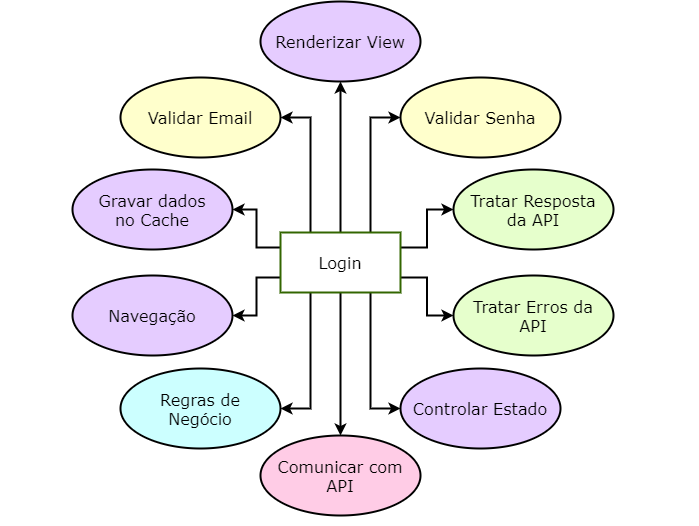

The diagram above was exported from draw.io. Its source (the exported page's mxGraphModel, read from the mxfile embedded in the PNG):
<mxGraphModel dx="1102" dy="567" grid="0" gridSize="10" guides="1" tooltips="1" connect="1" arrows="1" fold="1" page="0" pageScale="1" pageWidth="4681" pageHeight="3300" math="0" shadow="0">
  <root>
    <mxCell id="0" />
    <mxCell id="1" parent="0" />
    <mxCell id="eviqv0o-QjtMPjwaEZ2o-14" style="edgeStyle=orthogonalEdgeStyle;rounded=0;orthogonalLoop=1;jettySize=auto;html=1;exitX=1;exitY=0.75;exitDx=0;exitDy=0;entryX=0;entryY=0.5;entryDx=0;entryDy=0;strokeWidth=2;fontFamily=Verdana;fontSize=16;" parent="1" source="eviqv0o-QjtMPjwaEZ2o-1" target="eviqv0o-QjtMPjwaEZ2o-6" edge="1">
      <mxGeometry relative="1" as="geometry" />
    </mxCell>
    <mxCell id="eviqv0o-QjtMPjwaEZ2o-16" style="edgeStyle=orthogonalEdgeStyle;rounded=0;orthogonalLoop=1;jettySize=auto;html=1;exitX=0.5;exitY=0;exitDx=0;exitDy=0;entryX=0.5;entryY=1;entryDx=0;entryDy=0;strokeWidth=2;fontFamily=Verdana;fontSize=16;" parent="1" source="eviqv0o-QjtMPjwaEZ2o-1" target="eviqv0o-QjtMPjwaEZ2o-11" edge="1">
      <mxGeometry relative="1" as="geometry" />
    </mxCell>
    <mxCell id="eviqv0o-QjtMPjwaEZ2o-17" style="edgeStyle=orthogonalEdgeStyle;rounded=0;orthogonalLoop=1;jettySize=auto;html=1;exitX=0;exitY=0.75;exitDx=0;exitDy=0;entryX=1;entryY=0.5;entryDx=0;entryDy=0;strokeWidth=2;fontFamily=Verdana;fontSize=16;" parent="1" source="eviqv0o-QjtMPjwaEZ2o-1" target="eviqv0o-QjtMPjwaEZ2o-8" edge="1">
      <mxGeometry relative="1" as="geometry" />
    </mxCell>
    <mxCell id="eviqv0o-QjtMPjwaEZ2o-18" style="edgeStyle=orthogonalEdgeStyle;rounded=0;orthogonalLoop=1;jettySize=auto;html=1;exitX=0;exitY=0.25;exitDx=0;exitDy=0;entryX=1;entryY=0.5;entryDx=0;entryDy=0;strokeWidth=2;fontFamily=Verdana;fontSize=16;" parent="1" source="eviqv0o-QjtMPjwaEZ2o-1" target="eviqv0o-QjtMPjwaEZ2o-9" edge="1">
      <mxGeometry relative="1" as="geometry" />
    </mxCell>
    <mxCell id="eviqv0o-QjtMPjwaEZ2o-19" style="edgeStyle=orthogonalEdgeStyle;rounded=0;orthogonalLoop=1;jettySize=auto;html=1;exitX=1;exitY=0.25;exitDx=0;exitDy=0;entryX=0;entryY=0.5;entryDx=0;entryDy=0;strokeWidth=2;fontFamily=Verdana;fontSize=16;" parent="1" source="eviqv0o-QjtMPjwaEZ2o-1" target="eviqv0o-QjtMPjwaEZ2o-5" edge="1">
      <mxGeometry relative="1" as="geometry" />
    </mxCell>
    <mxCell id="eviqv0o-QjtMPjwaEZ2o-20" style="edgeStyle=orthogonalEdgeStyle;rounded=0;orthogonalLoop=1;jettySize=auto;html=1;exitX=0.75;exitY=0;exitDx=0;exitDy=0;entryX=0;entryY=0.5;entryDx=0;entryDy=0;strokeWidth=2;fontFamily=Verdana;fontSize=16;" parent="1" source="eviqv0o-QjtMPjwaEZ2o-1" target="eviqv0o-QjtMPjwaEZ2o-4" edge="1">
      <mxGeometry relative="1" as="geometry" />
    </mxCell>
    <mxCell id="eviqv0o-QjtMPjwaEZ2o-21" style="edgeStyle=orthogonalEdgeStyle;rounded=0;orthogonalLoop=1;jettySize=auto;html=1;exitX=0.25;exitY=0;exitDx=0;exitDy=0;entryX=1;entryY=0.5;entryDx=0;entryDy=0;strokeWidth=2;fontFamily=Verdana;fontSize=16;" parent="1" source="eviqv0o-QjtMPjwaEZ2o-1" target="eviqv0o-QjtMPjwaEZ2o-3" edge="1">
      <mxGeometry relative="1" as="geometry" />
    </mxCell>
    <mxCell id="eviqv0o-QjtMPjwaEZ2o-30" style="edgeStyle=orthogonalEdgeStyle;rounded=0;orthogonalLoop=1;jettySize=auto;html=1;exitX=0.5;exitY=1;exitDx=0;exitDy=0;strokeWidth=2;fontFamily=Verdana;fontSize=16;" parent="1" source="eviqv0o-QjtMPjwaEZ2o-1" target="eviqv0o-QjtMPjwaEZ2o-29" edge="1">
      <mxGeometry relative="1" as="geometry" />
    </mxCell>
    <mxCell id="eviqv0o-QjtMPjwaEZ2o-31" style="edgeStyle=orthogonalEdgeStyle;rounded=0;orthogonalLoop=1;jettySize=auto;html=1;exitX=0.25;exitY=1;exitDx=0;exitDy=0;entryX=1;entryY=0.5;entryDx=0;entryDy=0;strokeWidth=2;fontFamily=Verdana;fontSize=16;" parent="1" source="eviqv0o-QjtMPjwaEZ2o-1" target="eviqv0o-QjtMPjwaEZ2o-7" edge="1">
      <mxGeometry relative="1" as="geometry" />
    </mxCell>
    <mxCell id="eviqv0o-QjtMPjwaEZ2o-32" style="edgeStyle=orthogonalEdgeStyle;rounded=0;orthogonalLoop=1;jettySize=auto;html=1;exitX=0.75;exitY=1;exitDx=0;exitDy=0;entryX=0;entryY=0.5;entryDx=0;entryDy=0;strokeWidth=2;fontFamily=Verdana;fontSize=16;" parent="1" source="eviqv0o-QjtMPjwaEZ2o-1" target="eviqv0o-QjtMPjwaEZ2o-10" edge="1">
      <mxGeometry relative="1" as="geometry" />
    </mxCell>
    <mxCell id="eviqv0o-QjtMPjwaEZ2o-1" value="Login" style="rounded=0;whiteSpace=wrap;html=1;strokeWidth=2;fontSize=16;fontFamily=Verdana;fillColor=#FFFFFF;strokeColor=#336600;" parent="1" vertex="1">
      <mxGeometry x="557" y="340" width="120" height="60" as="geometry" />
    </mxCell>
    <mxCell id="eviqv0o-QjtMPjwaEZ2o-3" value="Validar Email" style="ellipse;whiteSpace=wrap;html=1;strokeWidth=2;fontFamily=Verdana;fontSize=16;fillColor=#FFFFCC;" parent="1" vertex="1">
      <mxGeometry x="397" y="185" width="160" height="80" as="geometry" />
    </mxCell>
    <mxCell id="eviqv0o-QjtMPjwaEZ2o-4" value="Validar Senha" style="ellipse;whiteSpace=wrap;html=1;strokeWidth=2;fontFamily=Verdana;fontSize=16;fillColor=#FFFFCC;" parent="1" vertex="1">
      <mxGeometry x="677" y="185" width="160" height="80" as="geometry" />
    </mxCell>
    <mxCell id="eviqv0o-QjtMPjwaEZ2o-5" value="Tratar Resposta&lt;br&gt;da API" style="ellipse;whiteSpace=wrap;html=1;strokeWidth=2;fontFamily=Verdana;fontSize=16;fillColor=#E6FFCC;" parent="1" vertex="1">
      <mxGeometry x="730" y="277" width="160" height="80" as="geometry" />
    </mxCell>
    <mxCell id="eviqv0o-QjtMPjwaEZ2o-6" value="Tratar Erros da&lt;br&gt;API" style="ellipse;whiteSpace=wrap;html=1;strokeWidth=2;fontFamily=Verdana;fontSize=16;fillColor=#E6FFCC;" parent="1" vertex="1">
      <mxGeometry x="730" y="383" width="160" height="80" as="geometry" />
    </mxCell>
    <mxCell id="eviqv0o-QjtMPjwaEZ2o-7" value="Regras de&lt;br&gt;Negócio" style="ellipse;whiteSpace=wrap;html=1;strokeWidth=2;fontFamily=Verdana;fontSize=16;fillColor=#CCFFFF;" parent="1" vertex="1">
      <mxGeometry x="397" y="476" width="160" height="80" as="geometry" />
    </mxCell>
    <mxCell id="eviqv0o-QjtMPjwaEZ2o-8" value="Navegação" style="ellipse;whiteSpace=wrap;html=1;strokeWidth=2;fontFamily=Verdana;fontSize=16;fillColor=#E5CCFF;" parent="1" vertex="1">
      <mxGeometry x="349" y="383" width="160" height="80" as="geometry" />
    </mxCell>
    <mxCell id="eviqv0o-QjtMPjwaEZ2o-9" value="Gravar dados&lt;br&gt;no Cache" style="ellipse;whiteSpace=wrap;html=1;strokeWidth=2;fontFamily=Verdana;fontSize=16;fillColor=#E5CCFF;" parent="1" vertex="1">
      <mxGeometry x="349" y="277" width="160" height="80" as="geometry" />
    </mxCell>
    <mxCell id="eviqv0o-QjtMPjwaEZ2o-10" value="Controlar Estado" style="ellipse;whiteSpace=wrap;html=1;strokeWidth=2;fontFamily=Verdana;fontSize=16;fillColor=#E5CCFF;" parent="1" vertex="1">
      <mxGeometry x="677" y="476" width="160" height="80" as="geometry" />
    </mxCell>
    <mxCell id="eviqv0o-QjtMPjwaEZ2o-11" value="Renderizar View" style="ellipse;whiteSpace=wrap;html=1;strokeWidth=2;fontFamily=Verdana;fontSize=16;fillColor=#E5CCFF;" parent="1" vertex="1">
      <mxGeometry x="537" y="109" width="160" height="80" as="geometry" />
    </mxCell>
    <mxCell id="eviqv0o-QjtMPjwaEZ2o-29" value="Comunicar com API" style="ellipse;whiteSpace=wrap;html=1;strokeWidth=2;fontFamily=Verdana;fontSize=16;fillColor=#FFCCE6;" parent="1" vertex="1">
      <mxGeometry x="537" y="543" width="160" height="80" as="geometry" />
    </mxCell>
    <mxCell id="eviqv0o-QjtMPjwaEZ2o-33" value="" style="rounded=0;whiteSpace=wrap;html=1;strokeColor=#336600;strokeWidth=2;fillColor=#E6FFCC;fontFamily=Verdana;fontSize=16;" parent="1" vertex="1">
      <mxGeometry x="388" y="958" width="472" height="172" as="geometry" />
    </mxCell>
    <mxCell id="eviqv0o-QjtMPjwaEZ2o-34" value="Data" style="text;html=1;align=right;verticalAlign=middle;resizable=0;points=[];autosize=1;fontSize=16;fontFamily=Verdana;" parent="1" vertex="1">
      <mxGeometry x="812" y="935" width="48" height="23" as="geometry" />
    </mxCell>
    <mxCell id="eviqv0o-QjtMPjwaEZ2o-41" style="edgeStyle=orthogonalEdgeStyle;rounded=0;orthogonalLoop=1;jettySize=auto;html=1;exitX=0;exitY=0.5;exitDx=0;exitDy=0;entryX=1;entryY=0.5;entryDx=0;entryDy=0;strokeColor=#336600;strokeWidth=2;fontFamily=Verdana;fontSize=16;" parent="1" source="eviqv0o-QjtMPjwaEZ2o-35" target="eviqv0o-QjtMPjwaEZ2o-40" edge="1">
      <mxGeometry relative="1" as="geometry" />
    </mxCell>
    <mxCell id="eviqv0o-QjtMPjwaEZ2o-35" value="RemoteAuthentication" style="rounded=0;whiteSpace=wrap;html=1;strokeColor=#336600;strokeWidth=2;fillColor=#FFFFFF;fontFamily=Verdana;fontSize=16;" parent="1" vertex="1">
      <mxGeometry x="608" y="1014" width="224.5" height="60" as="geometry" />
    </mxCell>
    <mxCell id="eviqv0o-QjtMPjwaEZ2o-36" value="" style="rounded=0;whiteSpace=wrap;html=1;strokeColor=#006666;strokeWidth=2;fillColor=#CCFFFF;fontFamily=Verdana;fontSize=16;" parent="1" vertex="1">
      <mxGeometry x="388" y="1181" width="472" height="172" as="geometry" />
    </mxCell>
    <mxCell id="eviqv0o-QjtMPjwaEZ2o-37" value="Domain" style="text;html=1;align=center;verticalAlign=middle;resizable=0;points=[];autosize=1;fontSize=16;fontFamily=Verdana;" parent="1" vertex="1">
      <mxGeometry x="790" y="1156" width="72" height="23" as="geometry" />
    </mxCell>
    <mxCell id="eviqv0o-QjtMPjwaEZ2o-38" value="Authentication" style="rounded=1;whiteSpace=wrap;html=1;strokeColor=#006666;strokeWidth=2;fillColor=#FFFFFF;fontFamily=Verdana;fontSize=16;dashed=1;" parent="1" vertex="1">
      <mxGeometry x="538.5" y="1237" width="171" height="60" as="geometry" />
    </mxCell>
    <mxCell id="eviqv0o-QjtMPjwaEZ2o-39" style="edgeStyle=orthogonalEdgeStyle;rounded=0;orthogonalLoop=1;jettySize=auto;html=1;exitX=0.5;exitY=1;exitDx=0;exitDy=0;entryX=0.5;entryY=0;entryDx=0;entryDy=0;strokeWidth=2;fontFamily=Verdana;fontSize=16;strokeColor=#336600;" parent="1" source="eviqv0o-QjtMPjwaEZ2o-35" target="eviqv0o-QjtMPjwaEZ2o-38" edge="1">
      <mxGeometry relative="1" as="geometry" />
    </mxCell>
    <mxCell id="eviqv0o-QjtMPjwaEZ2o-40" value="HttpPostClient" style="rounded=1;whiteSpace=wrap;html=1;strokeColor=#336600;strokeWidth=2;fillColor=#FFFFFF;fontFamily=Verdana;fontSize=16;dashed=1;" parent="1" vertex="1">
      <mxGeometry x="408" y="1014" width="171" height="60" as="geometry" />
    </mxCell>
    <mxCell id="eviqv0o-QjtMPjwaEZ2o-42" value="" style="rounded=0;whiteSpace=wrap;html=1;strokeColor=#660033;strokeWidth=2;fillColor=#FFCCE6;fontFamily=Verdana;fontSize=16;" parent="1" vertex="1">
      <mxGeometry x="388" y="741" width="472" height="172" as="geometry" />
    </mxCell>
    <mxCell id="eviqv0o-QjtMPjwaEZ2o-43" value="Infra" style="text;html=1;align=right;verticalAlign=middle;resizable=0;points=[];autosize=1;fontSize=16;fontFamily=Verdana;" parent="1" vertex="1">
      <mxGeometry x="811" y="718" width="49" height="23" as="geometry" />
    </mxCell>
    <mxCell id="eviqv0o-QjtMPjwaEZ2o-44" style="edgeStyle=orthogonalEdgeStyle;rounded=0;orthogonalLoop=1;jettySize=auto;html=1;exitX=0;exitY=0.5;exitDx=0;exitDy=0;entryX=1;entryY=0.5;entryDx=0;entryDy=0;strokeColor=#660033;strokeWidth=2;fontFamily=Verdana;fontSize=16;" parent="1" source="eviqv0o-QjtMPjwaEZ2o-45" target="eviqv0o-QjtMPjwaEZ2o-46" edge="1">
      <mxGeometry relative="1" as="geometry" />
    </mxCell>
    <mxCell id="eviqv0o-QjtMPjwaEZ2o-47" style="edgeStyle=orthogonalEdgeStyle;rounded=0;orthogonalLoop=1;jettySize=auto;html=1;exitX=0.5;exitY=1;exitDx=0;exitDy=0;entryX=0.5;entryY=0;entryDx=0;entryDy=0;strokeColor=#660033;strokeWidth=2;fontFamily=Verdana;fontSize=16;" parent="1" source="eviqv0o-QjtMPjwaEZ2o-45" target="eviqv0o-QjtMPjwaEZ2o-40" edge="1">
      <mxGeometry relative="1" as="geometry" />
    </mxCell>
    <mxCell id="eviqv0o-QjtMPjwaEZ2o-45" value="AxiosHttpClient" style="rounded=0;whiteSpace=wrap;html=1;strokeColor=#660033;strokeWidth=2;fillColor=#FFFFFF;fontFamily=Verdana;fontSize=16;" parent="1" vertex="1">
      <mxGeometry x="504.75" y="797" width="224.5" height="60" as="geometry" />
    </mxCell>
    <mxCell id="eviqv0o-QjtMPjwaEZ2o-46" value="Axios" style="rounded=0;whiteSpace=wrap;html=1;strokeColor=#000000;strokeWidth=2;fillColor=#E6E6E6;fontFamily=Verdana;fontSize=16;" parent="1" vertex="1">
      <mxGeometry x="186" y="797" width="171" height="60" as="geometry" />
    </mxCell>
    <mxCell id="eviqv0o-QjtMPjwaEZ2o-48" value="" style="rounded=0;whiteSpace=wrap;html=1;strokeColor=#330066;strokeWidth=2;fillColor=#E5CCFF;fontFamily=Verdana;fontSize=16;" parent="1" vertex="1">
      <mxGeometry x="915" y="1178" width="472" height="172" as="geometry" />
    </mxCell>
    <mxCell id="eviqv0o-QjtMPjwaEZ2o-49" value="Presentation" style="text;html=1;align=center;verticalAlign=middle;resizable=0;points=[];autosize=1;fontSize=16;fontFamily=Verdana;" parent="1" vertex="1">
      <mxGeometry x="1277" y="1152" width="110" height="23" as="geometry" />
    </mxCell>
    <mxCell id="eviqv0o-QjtMPjwaEZ2o-52" style="edgeStyle=orthogonalEdgeStyle;rounded=0;orthogonalLoop=1;jettySize=auto;html=1;exitX=0;exitY=0.5;exitDx=0;exitDy=0;entryX=1;entryY=0.5;entryDx=0;entryDy=0;strokeColor=#660033;strokeWidth=2;fontFamily=Verdana;fontSize=16;" parent="1" source="eviqv0o-QjtMPjwaEZ2o-51" target="eviqv0o-QjtMPjwaEZ2o-38" edge="1">
      <mxGeometry relative="1" as="geometry" />
    </mxCell>
    <mxCell id="eviqv0o-QjtMPjwaEZ2o-58" style="edgeStyle=orthogonalEdgeStyle;rounded=0;orthogonalLoop=1;jettySize=auto;html=1;exitX=1;exitY=0.5;exitDx=0;exitDy=0;entryX=0;entryY=0.5;entryDx=0;entryDy=0;strokeColor=#330066;strokeWidth=2;fontFamily=Verdana;fontSize=16;" parent="1" source="eviqv0o-QjtMPjwaEZ2o-51" target="eviqv0o-QjtMPjwaEZ2o-57" edge="1">
      <mxGeometry relative="1" as="geometry" />
    </mxCell>
    <mxCell id="eviqv0o-QjtMPjwaEZ2o-51" value="Login" style="rounded=0;whiteSpace=wrap;html=1;strokeColor=#330066;strokeWidth=2;fillColor=#FFFFFF;fontFamily=Verdana;fontSize=16;" parent="1" vertex="1">
      <mxGeometry x="946" y="1237" width="224.5" height="60" as="geometry" />
    </mxCell>
    <mxCell id="eviqv0o-QjtMPjwaEZ2o-53" value="" style="rounded=0;whiteSpace=wrap;html=1;strokeColor=#666600;strokeWidth=2;fillColor=#FFFFCC;fontFamily=Verdana;fontSize=16;" parent="1" vertex="1">
      <mxGeometry x="915" y="958" width="472" height="172" as="geometry" />
    </mxCell>
    <mxCell id="eviqv0o-QjtMPjwaEZ2o-54" value="Validation" style="text;html=1;align=center;verticalAlign=middle;resizable=0;points=[];autosize=1;fontSize=16;fontFamily=Verdana;" parent="1" vertex="1">
      <mxGeometry x="1298" y="932" width="89" height="23" as="geometry" />
    </mxCell>
    <mxCell id="eviqv0o-QjtMPjwaEZ2o-60" style="edgeStyle=orthogonalEdgeStyle;rounded=0;orthogonalLoop=1;jettySize=auto;html=1;exitX=0.25;exitY=1;exitDx=0;exitDy=0;entryX=0.25;entryY=0;entryDx=0;entryDy=0;strokeColor=#666600;strokeWidth=2;fontFamily=Verdana;fontSize=16;" parent="1" source="eviqv0o-QjtMPjwaEZ2o-55" target="eviqv0o-QjtMPjwaEZ2o-57" edge="1">
      <mxGeometry relative="1" as="geometry">
        <Array as="points">
          <mxPoint x="1248" y="1074" />
          <mxPoint x="1248" y="1156" />
          <mxPoint x="1239" y="1156" />
        </Array>
      </mxGeometry>
    </mxCell>
    <mxCell id="eviqv0o-QjtMPjwaEZ2o-55" value="EmailFieldValidation" style="rounded=0;whiteSpace=wrap;html=1;strokeColor=#666600;strokeWidth=2;fillColor=#FFFFFF;fontFamily=Verdana;fontSize=16;" parent="1" vertex="1">
      <mxGeometry x="1180" y="1014" width="180.5" height="60" as="geometry" />
    </mxCell>
    <mxCell id="eviqv0o-QjtMPjwaEZ2o-61" style="edgeStyle=orthogonalEdgeStyle;rounded=0;orthogonalLoop=1;jettySize=auto;html=1;exitX=0.5;exitY=1;exitDx=0;exitDy=0;entryX=0.158;entryY=0.033;entryDx=0;entryDy=0;entryPerimeter=0;strokeColor=#666600;strokeWidth=2;fontFamily=Verdana;fontSize=16;" parent="1" source="eviqv0o-QjtMPjwaEZ2o-56" target="eviqv0o-QjtMPjwaEZ2o-57" edge="1">
      <mxGeometry relative="1" as="geometry" />
    </mxCell>
    <mxCell id="eviqv0o-QjtMPjwaEZ2o-56" value="RequiredFieldValidation" style="rounded=0;whiteSpace=wrap;html=1;strokeColor=#666600;strokeWidth=2;fillColor=#FFFFFF;fontFamily=Verdana;fontSize=16;" parent="1" vertex="1">
      <mxGeometry x="946" y="1014" width="200.5" height="60" as="geometry" />
    </mxCell>
    <mxCell id="eviqv0o-QjtMPjwaEZ2o-57" value="Validation" style="rounded=1;whiteSpace=wrap;html=1;strokeColor=#330066;strokeWidth=2;fillColor=#FFFFFF;fontFamily=Verdana;fontSize=16;dashed=1;" parent="1" vertex="1">
      <mxGeometry x="1196" y="1237" width="171" height="60" as="geometry" />
    </mxCell>
    <mxCell id="eviqv0o-QjtMPjwaEZ2o-63" value="" style="rounded=0;whiteSpace=wrap;html=1;strokeColor=#663300;strokeWidth=2;fillColor=#FFE6CC;fontFamily=Verdana;fontSize=16;align=right;" parent="1" vertex="1">
      <mxGeometry x="1543" y="718" width="275" height="639" as="geometry" />
    </mxCell>
    <mxCell id="eviqv0o-QjtMPjwaEZ2o-64" value="Main" style="text;html=1;align=center;verticalAlign=middle;resizable=0;points=[];autosize=1;fontSize=16;fontFamily=Verdana;" parent="1" vertex="1">
      <mxGeometry x="1770" y="693" width="48" height="23" as="geometry" />
    </mxCell>
    <mxCell id="eviqv0o-QjtMPjwaEZ2o-65" value="LoginFactory" style="rounded=0;whiteSpace=wrap;html=1;strokeColor=#663300;strokeWidth=2;fillColor=#FFFFFF;fontFamily=Verdana;fontSize=16;" parent="1" vertex="1">
      <mxGeometry x="1590.25" y="760" width="180.5" height="60" as="geometry" />
    </mxCell>
    <mxCell id="eviqv0o-QjtMPjwaEZ2o-67" value="Index" style="rounded=0;whiteSpace=wrap;html=1;strokeColor=#663300;strokeWidth=2;fillColor=#FFFFFF;fontFamily=Verdana;fontSize=16;" parent="1" vertex="1">
      <mxGeometry x="1589.5" y="850" width="180.5" height="60" as="geometry" />
    </mxCell>
    <mxCell id="eviqv0o-QjtMPjwaEZ2o-68" value="DI" style="rounded=0;whiteSpace=wrap;html=1;strokeColor=#663300;strokeWidth=2;fillColor=#FFFFFF;fontFamily=Verdana;fontSize=16;" parent="1" vertex="1">
      <mxGeometry x="1589.5" y="937" width="180.5" height="60" as="geometry" />
    </mxCell>
  </root>
</mxGraphModel>